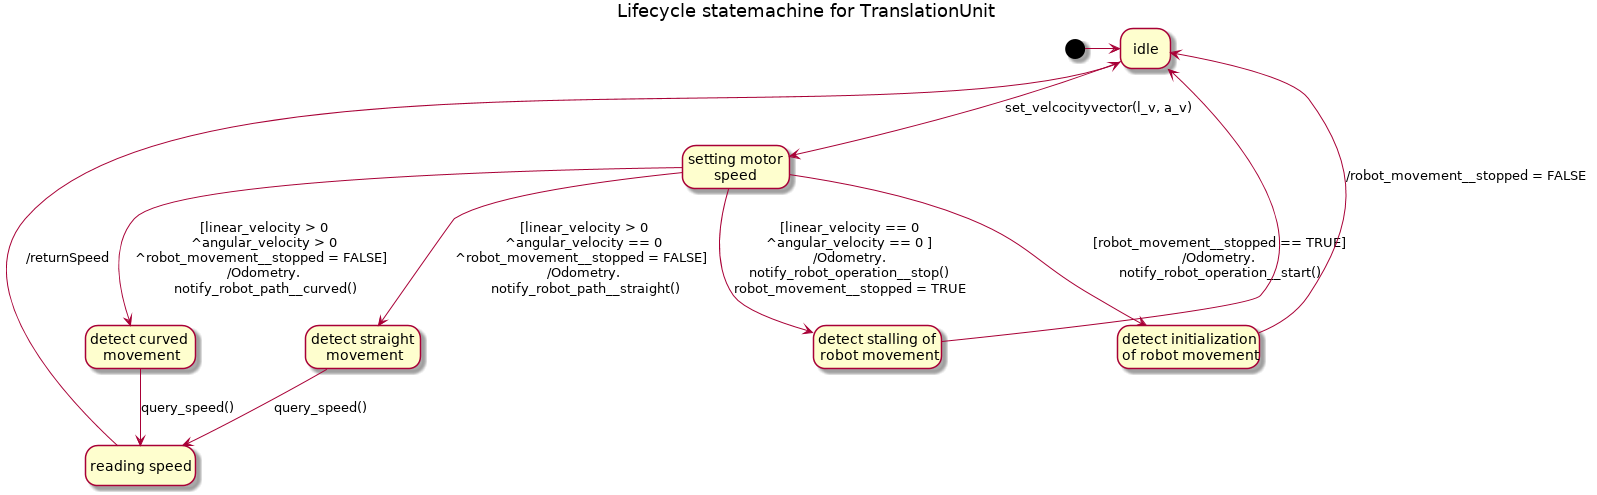

The diagram above was rendered by PlantUML. Its source (embedded in the PNG):
@startuml
hide empty description
title Lifecycle statemachine for TranslationUnit

state "setting motor \nspeed"                             as SMS
state "detect curved \nmovement"                          as DCM
state "reading speed"                                     as RS
state "detect straight \nmovement"                        as DSM
state "detect initialization \nof robot movement"         as DIORM
state "detect stalling of \nrobot movement"               as DSORM

[*]       -> idle
idle      --> SMS      :set_velcocityvector(l_v, a_v)
SMS       --> DCM      :[linear_velocity > 0 \n^angular_velocity > 0 \n^robot_movement__stopped = FALSE] \n/Odometry.\nnotify_robot_path__curved() 
SMS       --> DSM      :[linear_velocity > 0 \n^angular_velocity == 0 \n^robot_movement__stopped = FALSE] \n/Odometry.\nnotify_robot_path__straight() 
SMS       --> DSORM    :[linear_velocity == 0 \n^angular_velocity == 0 ] \n/Odometry.\nnotify_robot_operation__stop() \nrobot_movement__stopped = TRUE
SMS       --> DIORM    :[robot_movement__stopped == TRUE]\n/Odometry.\nnotify_robot_operation__start()
DSORM     --> idle      
DCM       --> RS       :query_speed()
DSM       --> RS       :query_speed()
DIORM     --> idle     :\n/robot_movement__stopped = FALSE
RS        --> idle     :/returnSpeed
@enduml